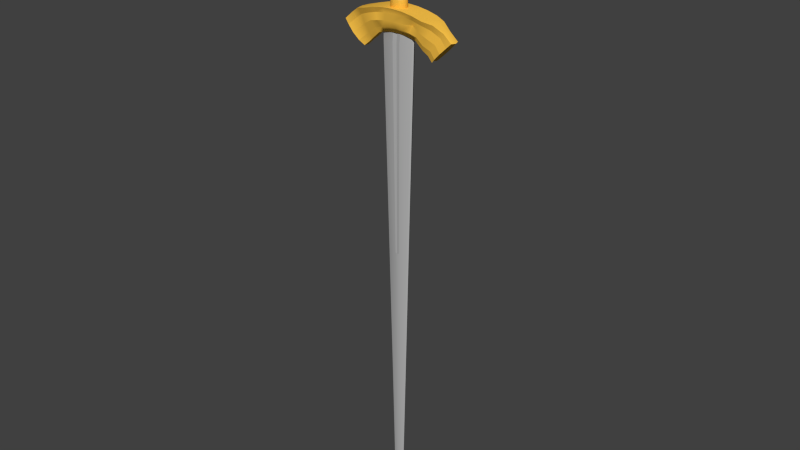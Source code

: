 # Source: Sword.blend  (saved by Blender 2.71.0; exported with 4.5.12 LTS)
import bpy
from mathutils import Matrix  # noqa: F401  (used for matrix-valued properties, if any)

bpy.ops.wm.read_factory_settings(use_empty=True)
scene = bpy.context.scene
scene.name = 'Scene'

# ---- collections
col_collection_1 = bpy.data.collections.new('Collection 1'); scene.collection.children.link(col_collection_1)

# ---- materials (node trees are filled in below, after node groups)
mat_sword_metal = bpy.data.materials.new('sword_metal')
mat_sword_metal.alpha_threshold = 0.0
mat_sword_metal.use_transparent_shadow = False
mat_sword_metal.diffuse_color = (0.4575, 0.4575, 0.4575, 1.0)
mat_sword_metal.roughness = 0.5
mat_sword_metal.specular_intensity = 1.0
mat_sword_metal.line_color = (0.0, 0.0, 0.0, 1.0)
mat_sword_handle = bpy.data.materials.new('sword_handle')
mat_sword_handle.alpha_threshold = 0.0
mat_sword_handle.use_transparent_shadow = False
mat_sword_handle.roughness = 0.5
mat_sword_handle.specular_intensity = 0.0
mat_sword_handle.line_color = (0.0, 0.0, 0.0, 1.0)
mat_sword_hilt = bpy.data.materials.new('sword_hilt')
mat_sword_hilt.alpha_threshold = 0.0
mat_sword_hilt.use_transparent_shadow = False
mat_sword_hilt.diffuse_color = (1.0, 0.5669, 0.06902, 1.0)
mat_sword_hilt.roughness = 0.5
mat_sword_hilt.specular_intensity = 1.0
mat_sword_hilt.line_color = (0.0, 0.0, 0.0, 1.0)

# ---- material node trees

# ---- world
world_world = bpy.data.worlds.new('World'); scene.world = world_world
world_world.color = (0.05088, 0.05088, 0.05088)
world_world.use_sun_shadow = False
world_world.sun_shadow_jitter_overblur = 0.0
world_world.cycles.sampling_method = 'MANUAL'
world_world.cycles.sample_map_resolution = 256

# ---- meshes
me_cube_001 = bpy.data.meshes.new('Cube.001')
me_cube_001.from_pydata([(-1.0, -1.0, -1.0), (-1.0, 0.6939, -0.6943), (1.0, 0.6939, -0.6943), (1.0, -1.0, -1.0), (-1.0, -0.6939, 0.6943), (-1.0, 0.8511, 0.8126), (1.0, 0.8511, 0.8126), (1.0, -0.6939, 0.6943), (-1.0, -1.507, -1.507), (-1.0, 0.1872, -1.201), (1.0, 0.1872, -1.201), (1.0, -1.507, -1.507), (-1.0, -1.201, 0.1878), (1.0, -1.201, 0.1878), (0.0, 0.9802, 0.938), (0.0, 0.805, -0.7412), (0.0, -0.7414, 0.8062), (0.0, 0.2404, -1.306), (0.0, -1.306, 0.2417), (0.0, -1.647, -1.646)], [], [(4, 5, 1, 0), (14, 6, 2, 15), (6, 7, 3, 2), (2, 3, 11, 10), (16, 4, 12, 18), (16, 14, 5, 4), (18, 12, 8, 19), (19, 17, 10, 11), (3, 7, 13, 11), (15, 2, 10, 17), (0, 1, 9, 8), (4, 0, 8, 12), (5, 14, 15, 1), (7, 16, 18, 13), (7, 6, 14, 16), (13, 18, 19, 11), (8, 9, 17, 19), (1, 15, 17, 9)])
me_cube_001.polygons.foreach_set('use_smooth', [True] * 18)
me_cube_001.materials.append(mat_sword_metal)
me_cube_001.use_remesh_preserve_volume = False
me_cube_001.use_remesh_preserve_attributes = False
me_cube_001.use_mirror_vertex_groups = False
me_cube_001.update()
me_cylinder = bpy.data.meshes.new('Cylinder')
me_cylinder.from_pydata([(-4.503e-09, 0.6703, -3.247), (-4.913e-10, 0.5412, 0.948), (0.1164, 0.6601, -3.247), (0.09398, 0.533, 0.948), (0.2293, 0.6299, -3.247), (0.1851, 0.5086, 0.948), (0.3352, 0.5805, -3.247), (0.2706, 0.4687, 0.948), (0.4309, 0.5135, -3.247), (0.3479, 0.4146, 0.948), (0.4773, 0.4309, -3.247), (0.4146, 0.3479, 0.948), (0.5393, 0.3352, -3.247), (0.4687, 0.2706, 0.948), (0.585, 0.2293, -3.247), (0.5086, 0.1851, 0.948), (0.5468, 0.1164, -3.247), (0.533, 0.09398, 0.948), (0.5562, 1.49e-08, -3.247), (0.5412, -1.39e-08, 0.948), (0.5468, -0.1164, -3.247), (0.533, -0.09398, 0.948), (0.585, -0.2293, -3.247), (0.5086, -0.1851, 0.948), (0.5393, -0.3352, -3.247), (0.4687, -0.2706, 0.948), (0.5135, -0.4309, -3.247), (0.4146, -0.3479, 0.948), (0.4309, -0.5135, -3.247), (0.3479, -0.4146, 0.948), (0.3352, -0.5805, -3.247), (0.2706, -0.4687, 0.948), (0.2293, -0.6299, -3.247), (0.1851, -0.5086, 0.948), (0.1164, -0.6601, -3.247), (0.09398, -0.533, 0.948), (2.565e-07, -0.6703, -3.247), (2.103e-07, -0.5412, 0.948), (-0.1164, -0.6601, -3.247), (-0.09398, -0.533, 0.948), (-0.2293, -0.6299, -3.247), (-0.1851, -0.5086, 0.948), (-0.3352, -0.5805, -3.247), (-0.2706, -0.4687, 0.948), (-0.4309, -0.5135, -3.247), (-0.3479, -0.4146, 0.948), (-0.5135, -0.4309, -3.247), (-0.4146, -0.3479, 0.948), (-0.5341, -0.3352, -3.247), (-0.4687, -0.2706, 0.948), (-0.5583, -0.2293, -3.247), (-0.5086, -0.1851, 0.948), (-0.5862, -0.1164, -3.247), (-0.533, -0.09398, 0.948), (-0.5956, -3.483e-07, -3.247), (-0.5412, -3.064e-07, 0.948), (-0.6077, 0.1164, -3.247), (-0.533, 0.09398, 0.948), (-0.5798, 0.2293, -3.247), (-0.5086, 0.1851, 0.948), (-0.5341, 0.3352, -3.247), (-0.4687, 0.2706, 0.948), (-0.5135, 0.4309, -3.247), (-0.4146, 0.3479, 0.948), (-0.4309, 0.5135, -3.247), (-0.3479, 0.4146, 0.948), (-0.3352, 0.5805, -3.247), (-0.2706, 0.4687, 0.948), (-0.2293, 0.6299, -3.247), (-0.1851, 0.5086, 0.948), (-0.1164, 0.6601, -3.247), (-0.09398, 0.533, 0.948), (1.484e-09, 0.4678, 0.948), (0.08123, 0.4607, 0.948), (0.16, 0.4396, 0.948), (0.2339, 0.4051, 0.948), (0.3007, 0.3583, 0.948), (0.3583, 0.3007, 0.948), (0.4051, 0.2339, 0.948), (0.4396, 0.16, 0.948), (0.4607, 0.08123, 0.948), (0.4678, -3.02e-08, 0.948), (0.4607, -0.08123, 0.948), (0.4396, -0.16, 0.948), (0.4051, -0.2339, 0.948), (0.3583, -0.3007, 0.948), (0.3007, -0.3583, 0.948), (0.2339, -0.4051, 0.948), (0.16, -0.4396, 0.948), (0.08123, -0.4607, 0.948), (1.836e-07, -0.4678, 0.948), (-0.08123, -0.4607, 0.948), (-0.16, -0.4396, 0.948), (-0.2339, -0.4051, 0.948), (-0.3007, -0.3583, 0.948), (-0.3583, -0.3007, 0.948), (-0.4051, -0.2339, 0.948), (-0.4396, -0.16, 0.948), (-0.4607, -0.08123, 0.948), (-0.4678, -2.83e-07, 0.948), (-0.4607, 0.08123, 0.948), (-0.4396, 0.16, 0.948), (-0.4051, 0.2339, 0.948), (-0.3583, 0.3007, 0.948), (-0.3007, 0.3583, 0.948), (-0.2339, 0.4051, 0.948), (-0.16, 0.4396, 0.948), (-0.08123, 0.4607, 0.948), (-2.86e-09, 0.3191, 3.509), (0.05541, 0.3142, 3.509), (0.1091, 0.2999, 3.509), (0.1595, 0.2763, 3.509), (0.2051, 0.2444, 3.509), (0.2444, 0.2051, 3.509), (0.2763, 0.1595, 3.509), (0.2999, 0.1091, 3.509), (0.3142, 0.05541, 3.509), (0.3191, -5.65e-08, 3.509), (0.3142, -0.05541, 3.509), (0.2999, -0.1091, 3.509), (0.2763, -0.1595, 3.509), (0.2444, -0.2051, 3.509), (0.2051, -0.2444, 3.509), (0.1595, -0.2763, 3.509), (0.1091, -0.2999, 3.509), (0.05541, -0.3142, 3.509), (1.214e-07, -0.3191, 3.509), (-0.05541, -0.3142, 3.509), (-0.1091, -0.2999, 3.509), (-0.1595, -0.2763, 3.509), (-0.2051, -0.2444, 3.509), (-0.2444, -0.2051, 3.509), (-0.2763, -0.1595, 3.509), (-0.2999, -0.1091, 3.509), (-0.3142, -0.05541, 3.509), (-0.3191, -2.289e-07, 3.509), (-0.3142, 0.05541, 3.509), (-0.2999, 0.1091, 3.509), (-0.2763, 0.1595, 3.509), (-0.2444, 0.2051, 3.509), (-0.2051, 0.2444, 3.509), (-0.1595, 0.2763, 3.509), (-0.1091, 0.2999, 3.509), (-0.05541, 0.3142, 3.509), (5.257e-07, 0.1274, 3.791), (0.02213, 0.1255, 3.791), (0.04358, 0.1197, 3.791), (0.06371, 0.1104, 3.791), (0.08191, 0.09761, 3.791), (0.09761, 0.08191, 3.791), (0.1104, 0.06371, 3.791), (0.1197, 0.04358, 3.791), (0.1255, 0.02213, 3.791), (0.1274, -1.026e-07, 3.791), (0.1255, -0.02213, 3.791), (0.1197, -0.04358, 3.791), (0.1104, -0.06371, 3.791), (0.09761, -0.08191, 3.791), (0.08191, -0.09761, 3.791), (0.06371, -0.1104, 3.791), (0.04358, -0.1197, 3.791), (0.02213, -0.1255, 3.791), (5.754e-07, -0.1274, 3.791), (-0.02213, -0.1255, 3.791), (-0.04358, -0.1197, 3.791), (-0.06371, -0.1104, 3.791), (-0.08191, -0.09761, 3.791), (-0.09761, -0.08191, 3.791), (-0.1104, -0.06371, 3.791), (-0.1197, -0.04358, 3.791), (-0.1255, -0.02213, 3.791), (-0.1274, -1.715e-07, 3.791), (-0.1255, 0.02213, 3.791), (-0.1197, 0.04358, 3.791), (-0.1104, 0.06371, 3.791), (-0.09761, 0.08191, 3.791), (-0.08191, 0.09761, 3.791), (-0.06371, 0.1104, 3.791), (-0.04358, 0.1197, 3.791), (-0.02213, 0.1255, 3.791), (-3.04e-09, 0.6232, -1.717), (0.1082, 0.6137, -1.717), (0.2131, 0.5856, -1.717), (0.3116, 0.5397, -1.717), (0.4006, 0.4774, -1.717), (0.4544, 0.4006, -1.717), (0.5135, 0.3116, -1.717), (0.5571, 0.2131, -1.717), (0.5417, 0.1082, -1.717), (0.5507, 4.395e-09, -1.717), (0.5417, -0.1082, -1.717), (0.5571, -0.2131, -1.717), (0.5135, -0.3116, -1.717), (0.4774, -0.4006, -1.717), (0.4006, -0.4774, -1.717), (0.3116, -0.5397, -1.717), (0.2131, -0.5856, -1.717), (0.1082, -0.6137, -1.717), (2.396e-07, -0.6232, -1.717), (-0.1082, -0.6137, -1.717), (-0.2131, -0.5856, -1.717), (-0.3116, -0.5397, -1.717), (-0.4006, -0.4774, -1.717), (-0.4774, -0.4006, -1.717), (-0.5103, -0.3116, -1.717), (-0.5401, -0.2131, -1.717), (-0.5668, -0.1082, -1.717), (-0.5758, -3.33e-07, -1.717), (-0.5805, 0.1082, -1.717), (-0.5538, 0.2131, -1.717), (-0.5103, 0.3116, -1.717), (-0.4774, 0.4006, -1.717), (-0.4006, 0.4774, -1.717), (-0.3116, 0.5397, -1.717), (-0.2131, 0.5856, -1.717), (-0.1082, 0.6137, -1.717), (0.1755, -0.304, 2.959), (0.2256, -0.2689, 2.959), (-0.2256, 0.2689, 2.959), (-0.2689, 0.2256, 2.959), (0.2689, 0.2256, 2.959), (0.2256, 0.2689, 2.959), (-0.2256, -0.2689, 2.959), (-0.1755, -0.304, 2.959), (-0.3299, 0.1201, 2.959), (-0.3457, 0.06096, 2.959), (0.304, -0.1755, 2.959), (0.3299, -0.1201, 2.959), (-1.927e-09, 0.351, 2.959), (-0.06096, 0.3457, 2.959), (0.1201, 0.3299, 2.959), (0.06096, 0.3457, 2.959), (-0.06096, -0.3457, 2.959), (1.348e-07, -0.351, 2.959), (0.351, -5.085e-08, 2.959), (0.3457, 0.06096, 2.959), (-0.3457, -0.06096, 2.959), (-0.3299, -0.1201, 2.959), (0.1201, -0.3299, 2.959), (-0.1755, 0.304, 2.959), (0.304, 0.1755, 2.959), (-0.2689, -0.2256, 2.959), (0.2689, -0.2256, 2.959), (-0.304, 0.1755, 2.959), (0.1755, 0.304, 2.959), (-0.1201, -0.3299, 2.959), (-0.351, -2.406e-07, 2.959), (0.3457, -0.06096, 2.959), (0.06096, -0.3457, 2.959), (-0.1201, 0.3299, 2.959), (0.3299, 0.1201, 2.959), (-0.304, -0.1755, 2.959), (-4.913e-10, 0.5412, 0.948), (0.09398, 0.533, 0.948), (0.1851, 0.5086, 0.948), (0.2706, 0.4687, 0.948), (0.3479, 0.4146, 0.948), (0.4146, 0.3479, 0.948), (0.4687, 0.2706, 0.948), (0.5086, 0.1851, 0.948), (0.533, 0.09398, 0.948), (0.5412, -1.39e-08, 0.948), (0.533, -0.09398, 0.948), (0.5086, -0.1851, 0.948), (0.4687, -0.2706, 0.948), (0.4146, -0.3479, 0.948), (0.3479, -0.4146, 0.948), (0.2706, -0.4687, 0.948), (0.1851, -0.5086, 0.948), (0.09398, -0.533, 0.948), (2.103e-07, -0.5412, 0.948), (-0.09398, -0.533, 0.948), (-0.1851, -0.5086, 0.948), (-0.2706, -0.4687, 0.948), (-0.3479, -0.4146, 0.948), (-0.4146, -0.3479, 0.948), (-0.4687, -0.2706, 0.948), (-0.5086, -0.1851, 0.948), (-0.533, -0.09398, 0.948), (-0.5412, -3.064e-07, 0.948), (-0.533, 0.09398, 0.948), (-0.5086, 0.1851, 0.948), (-0.4687, 0.2706, 0.948), (-0.4146, 0.3479, 0.948), (-0.3479, 0.4146, 0.948), (-0.2706, 0.4687, 0.948), (-0.1851, 0.5086, 0.948), (-0.09398, 0.533, 0.948), (1.484e-09, 0.4678, 0.948), (0.08123, 0.4607, 0.948), (0.16, 0.4396, 0.948), (0.2339, 0.4051, 0.948), (0.3007, 0.3583, 0.948), (0.3583, 0.3007, 0.948), (0.4051, 0.2339, 0.948), (0.4396, 0.16, 0.948), (0.4607, 0.08123, 0.948), (0.4678, -3.02e-08, 0.948), (0.4607, -0.08123, 0.948), (0.4396, -0.16, 0.948), (0.4051, -0.2339, 0.948), (0.3583, -0.3007, 0.948), (0.3007, -0.3583, 0.948), (0.2339, -0.4051, 0.948), (0.16, -0.4396, 0.948), (0.08123, -0.4607, 0.948), (1.836e-07, -0.4678, 0.948), (-0.08123, -0.4607, 0.948), (-0.16, -0.4396, 0.948), (-0.2339, -0.4051, 0.948), (-0.3007, -0.3583, 0.948), (-0.3583, -0.3007, 0.948), (-0.4051, -0.2339, 0.948), (-0.4396, -0.16, 0.948), (-0.4607, -0.08123, 0.948), (-0.4678, -2.83e-07, 0.948), (-0.4607, 0.08123, 0.948), (-0.4396, 0.16, 0.948), (-0.4051, 0.2339, 0.948), (-0.3583, 0.3007, 0.948), (-0.3007, 0.3583, 0.948), (-0.2339, 0.4051, 0.948), (-0.16, 0.4396, 0.948), (-0.08123, 0.4607, 0.948), (-3.04e-09, 0.6232, -1.717), (0.1082, 0.6137, -1.717), (0.2131, 0.5856, -1.717), (0.3116, 0.5397, -1.717), (0.4006, 0.4774, -1.717), (0.4544, 0.4006, -1.717), (0.5135, 0.3116, -1.717), (0.5571, 0.2131, -1.717), (0.5417, 0.1082, -1.717), (0.5507, 4.395e-09, -1.717), (0.5417, -0.1082, -1.717), (0.5571, -0.2131, -1.717), (0.5135, -0.3116, -1.717), (0.4774, -0.4006, -1.717), (0.4006, -0.4774, -1.717), (0.3116, -0.5397, -1.717), (0.2131, -0.5856, -1.717), (0.1082, -0.6137, -1.717), (2.396e-07, -0.6232, -1.717), (-0.1082, -0.6137, -1.717), (-0.2131, -0.5856, -1.717), (-0.3116, -0.5397, -1.717), (-0.4006, -0.4774, -1.717), (-0.4774, -0.4006, -1.717), (-0.5103, -0.3116, -1.717), (-0.5401, -0.2131, -1.717), (-0.5668, -0.1082, -1.717), (-0.5758, -3.33e-07, -1.717), (-0.5805, 0.1082, -1.717), (-0.5538, 0.2131, -1.717), (-0.5103, 0.3116, -1.717), (-0.4774, 0.4006, -1.717), (-0.4006, 0.4774, -1.717), (-0.3116, 0.5397, -1.717), (-0.2131, 0.5856, -1.717), (-0.1082, 0.6137, -1.717), (0.1755, -0.304, 2.959), (0.2256, -0.2689, 2.959), (-0.2256, 0.2689, 2.959), (-0.2689, 0.2256, 2.959), (0.2689, 0.2256, 2.959), (0.2256, 0.2689, 2.959), (-0.2256, -0.2689, 2.959), (-0.1755, -0.304, 2.959), (-0.3299, 0.1201, 2.959), (-0.3457, 0.06096, 2.959), (0.304, -0.1755, 2.959), (0.3299, -0.1201, 2.959), (-1.927e-09, 0.351, 2.959), (-0.06096, 0.3457, 2.959), (0.1201, 0.3299, 2.959), (0.06096, 0.3457, 2.959), (-0.06096, -0.3457, 2.959), (1.348e-07, -0.351, 2.959), (0.351, -5.085e-08, 2.959), (0.3457, 0.06096, 2.959), (-0.3457, -0.06096, 2.959), (-0.3299, -0.1201, 2.959), (0.1201, -0.3299, 2.959), (-0.1755, 0.304, 2.959), (0.304, 0.1755, 2.959), (-0.2689, -0.2256, 2.959), (0.2689, -0.2256, 2.959), (-0.304, 0.1755, 2.959), (0.1755, 0.304, 2.959), (-0.1201, -0.3299, 2.959), (-0.351, -2.406e-07, 2.959), (0.3457, -0.06096, 2.959), (0.06096, -0.3457, 2.959), (-0.1201, 0.3299, 2.959), (0.3299, 0.1201, 2.959), (-0.304, -0.1755, 2.959)], [(253, 252), (324, 252), (254, 253), (252, 287), (289, 253), (252, 288), (360, 303), (362, 320), (364, 293), (366, 310), (368, 317), (370, 300), (372, 288), (374, 290), (376, 307), (378, 297), (380, 314), (382, 304), (383, 321), (384, 294), (385, 311), (386, 301), (387, 318), (388, 291), (389, 308), (390, 315), (391, 298), (392, 305), (393, 322), (394, 295), (395, 312), (325, 253), (326, 254), (327, 255), (328, 256), (329, 257), (330, 258), (331, 259), (332, 260), (333, 261), (334, 262), (335, 263), (336, 264), (337, 265), (338, 266), (339, 267), (340, 268), (341, 269), (342, 270), (343, 271), (344, 272), (345, 273), (346, 274), (347, 275), (348, 276), (349, 277), (350, 278), (351, 279), (352, 280), (353, 281), (354, 282), (355, 283), (356, 284), (357, 285), (358, 286), (359, 287), (361, 302), (363, 319), (365, 292), (367, 309), (369, 316), (371, 299), (373, 323), (375, 289), (377, 306), (379, 296), (381, 313)], [(180, 1, 3, 181), (181, 3, 5, 182), (182, 5, 7, 183), (183, 7, 9, 184), (184, 9, 11, 185), (185, 11, 13, 186), (186, 13, 15, 187), (187, 15, 17, 188), (188, 17, 19, 189), (189, 19, 21, 190), (190, 21, 23, 191), (191, 23, 25, 192), (192, 25, 27, 193), (193, 27, 29, 194), (194, 29, 31, 195), (195, 31, 33, 196), (196, 33, 35, 197), (197, 35, 37, 198), (198, 37, 39, 199), (199, 39, 41, 200), (200, 41, 43, 201), (201, 43, 45, 202), (202, 45, 47, 203), (203, 47, 49, 204), (204, 49, 51, 205), (205, 51, 53, 206), (206, 53, 55, 207), (207, 55, 57, 208), (208, 57, 59, 209), (209, 59, 61, 210), (210, 61, 63, 211), (211, 63, 65, 212), (212, 65, 67, 213), (213, 67, 69, 214), (49, 47, 95, 96), (215, 71, 1, 180), (214, 69, 71, 215), (0, 2, 4, 6, 8, 10, 12, 14, 16, 18, 20, 22, 24, 26, 28, 30, 32, 34, 36, 38, 40, 42, 44, 46, 48, 50, 52, 54, 56, 58, 60, 62, 64, 66, 68, 70), (216, 217, 122, 123), (15, 13, 78, 79), (31, 29, 86, 87), (65, 63, 103, 104), (47, 45, 94, 95), (13, 11, 77, 78), (63, 61, 102, 103), (29, 27, 85, 86), (45, 43, 93, 94), (11, 9, 76, 77), (61, 59, 101, 102), (27, 25, 84, 85), (9, 7, 75, 76), (43, 41, 92, 93), (25, 23, 83, 84), (3, 1, 72, 73), (59, 57, 100, 101), (41, 39, 91, 92), (7, 5, 74, 75), (57, 55, 99, 100), (23, 21, 82, 83), (1, 71, 107, 72), (39, 37, 90, 91), (5, 3, 73, 74), (55, 53, 98, 99), (21, 19, 81, 82), (71, 69, 106, 107), (37, 35, 89, 90), (53, 51, 97, 98), (19, 17, 80, 81), (69, 67, 105, 106), (35, 33, 88, 89), (51, 49, 96, 97), (17, 15, 79, 80), (67, 65, 104, 105), (33, 31, 87, 88), (119, 118, 154, 155), (218, 219, 139, 140), (220, 221, 112, 113), (222, 223, 129, 130), (224, 225, 136, 137), (226, 227, 119, 120), (228, 229, 143, 108), (230, 231, 109, 110), (232, 233, 126, 127), (234, 235, 116, 117), (236, 237, 133, 134), (238, 216, 123, 124), (239, 218, 140, 141), (240, 220, 113, 114), (241, 222, 130, 131), (242, 226, 120, 121), (243, 224, 137, 138), (244, 230, 110, 111), (245, 232, 127, 128), (246, 236, 134, 135), (247, 234, 117, 118), (248, 238, 124, 125), (249, 239, 141, 142), (250, 240, 114, 115), (251, 241, 131, 132), (217, 242, 121, 122), (219, 243, 138, 139), (221, 244, 111, 112), (223, 245, 128, 129), (227, 247, 118, 119), (225, 246, 135, 136), (229, 249, 142, 143), (233, 248, 125, 126), (231, 228, 108, 109), (237, 251, 132, 133), (235, 250, 115, 116), (145, 144, 179, 178, 177, 176, 175, 174, 173, 172, 171, 170, 169, 168, 167, 166, 165, 164, 163, 162, 161, 160, 159, 158, 157, 156, 155, 154, 153, 152, 151, 150, 149, 148, 147, 146), (136, 135, 171, 172), (143, 142, 178, 179), (109, 108, 144, 145), (126, 125, 161, 162), (116, 115, 151, 152), (133, 132, 168, 169), (140, 139, 175, 176), (123, 122, 158, 159), (113, 112, 148, 149), (130, 129, 165, 166), (120, 119, 155, 156), (137, 136, 172, 173), (108, 143, 179, 144), (127, 126, 162, 163), (110, 109, 145, 146), (117, 116, 152, 153), (134, 133, 169, 170), (124, 123, 159, 160), (141, 140, 176, 177), (131, 130, 166, 167), (114, 113, 149, 150), (138, 137, 173, 174), (121, 120, 156, 157), (111, 110, 146, 147), (128, 127, 163, 164), (118, 117, 153, 154), (135, 134, 170, 171), (142, 141, 177, 178), (125, 124, 160, 161), (115, 114, 150, 151), (132, 131, 167, 168), (122, 121, 157, 158), (139, 138, 174, 175), (129, 128, 164, 165), (112, 111, 147, 148), (0, 180, 181, 2), (2, 181, 182, 4), (4, 182, 183, 6), (6, 183, 184, 8), (8, 184, 185, 10), (10, 185, 186, 12), (12, 186, 187, 14), (14, 187, 188, 16), (16, 188, 189, 18), (18, 189, 190, 20), (20, 190, 191, 22), (22, 191, 192, 24), (24, 192, 193, 26), (26, 193, 194, 28), (28, 194, 195, 30), (30, 195, 196, 32), (32, 196, 197, 34), (34, 197, 198, 36), (36, 198, 199, 38), (38, 199, 200, 40), (40, 200, 201, 42), (42, 201, 202, 44), (44, 202, 203, 46), (46, 203, 204, 48), (48, 204, 205, 50), (50, 205, 206, 52), (52, 206, 207, 54), (54, 207, 208, 56), (56, 208, 209, 58), (58, 209, 210, 60), (60, 210, 211, 62), (62, 211, 212, 64), (64, 212, 213, 66), (66, 213, 214, 68), (70, 215, 180, 0), (68, 214, 215, 70), (87, 86, 217, 216), (104, 103, 219, 218), (77, 76, 221, 220), (94, 93, 223, 222), (101, 100, 225, 224), (84, 83, 227, 226), (72, 107, 229, 228), (74, 73, 231, 230), (91, 90, 233, 232), (81, 80, 235, 234), (98, 97, 237, 236), (88, 87, 216, 238), (105, 104, 218, 239), (78, 77, 220, 240), (95, 94, 222, 241), (85, 84, 226, 242), (102, 101, 224, 243), (75, 74, 230, 244), (92, 91, 232, 245), (99, 98, 236, 246), (82, 81, 234, 247), (89, 88, 238, 248), (106, 105, 239, 249), (79, 78, 240, 250), (96, 95, 241, 251), (86, 85, 242, 217), (103, 102, 243, 219), (76, 75, 244, 221), (93, 92, 245, 223), (83, 82, 247, 227), (100, 99, 246, 225), (107, 106, 249, 229), (90, 89, 248, 233), (73, 72, 228, 231), (97, 96, 251, 237), (80, 79, 250, 235)])
me_cylinder.polygons.foreach_set('use_smooth', [True] * 218)
me_cylinder.polygons.foreach_set('material_index', [0, 0, 0, 0, 0, 0, 0, 0, 0, 0, 0, 0, 0, 0, 0, 0, 0, 0, 0, 0, 0, 0, 0, 0, 0, 0, 0, 0, 0, 0, 0, 0, 0, 0, 0, 0, 0, 0, 1, 0, 0, 0, 0, 0, 0, 0, 0, 0, 0, 0, 0, 0, 0, 0, 0, 0, 0, 0, 0, 0, 0, 0, 0, 0, 0, 0, 0, 0, 0, 0, 0, 0, 0, 0, 1, 1, 1, 1, 1, 1, 1, 1, 0, 1, 1, 1, 1, 1, 1, 1, 1, 1, 0, 1, 1, 0, 1, 1, 1, 1, 1, 1, 1, 1, 1, 1, 0, 1, 1, 1, 0, 1, 1, 1, 0, 1, 1, 1, 1, 1, 1, 1, 1, 1, 0, 1, 1, 1, 1, 1, 1, 1, 1, 1, 1, 0, 1, 1, 1, 0, 1, 1, 1, 1, 1, 1, 1, 1, 1, 1, 1, 1, 1, 1, 1, 1, 1, 1, 1, 1, 1, 1, 1, 1, 1, 1, 1, 1, 1, 1, 1, 1, 1, 1, 1, 1, 1, 1, 1, 1, 1, 1, 0, 0, 0, 0, 0, 0, 0, 0, 0, 0, 0, 0, 0, 0, 0, 0, 0, 0, 0, 0, 0, 0, 0, 0, 0, 0, 0, 0, 0, 0, 0, 0, 0, 0, 0, 0])
_uv = me_cylinder.uv_layers.new(name='UVMap')
_uv.uv.foreach_set('vector', [-1.572, -7.876, -1.531, 10.82, -1.451, 10.5, -1.863, -7.229, -1.863, -7.229, -1.451, 10.5, -1.39, 10.19, -2.1, -6.612, -2.1, -6.612, -1.39, 10.19, -1.347, 9.908, -2.287, -6.028, -2.287, -6.028, -1.347, 9.908, -1.319, 9.648, -2.427, -5.476, -2.427, -5.476, -1.319, 9.648, -1.305, 9.408, -2.441, -4.961, -2.441, -4.961, -1.305, 9.408, -1.303, 9.189, -2.491, -4.478, -2.491, -4.478, -1.303, 9.189, -1.312, 8.994, -2.51, -4.033, -2.51, -4.033, -1.312, 8.994, -1.332, 8.821, -2.488, -3.624, -2.488, -3.624, -1.332, 8.821, -1.357, 8.69, -2.449, -3.258, -2.449, -3.258, -1.357, 8.69, -1.373, 8.639, -2.383, -2.932, -2.383, -2.932, -1.373, 8.639, -1.405, 8.435, -2.282, -2.653, -2.282, -2.653, -1.405, 8.435, -1.43, 8.344, -2.168, -2.411, -2.168, -2.411, -1.43, 8.344, -1.457, 8.276, -1.992, -2.217, -1.992, -2.217, -1.457, 8.276, -1.488, 8.224, -1.853, -2.059, -1.853, -2.059, -1.488, 8.224, -1.52, 8.188, -1.703, -1.945, -1.703, -1.945, -1.52, 8.188, -1.555, 8.169, -1.547, -1.874, -1.547, -1.874, -1.555, 8.169, -1.591, 8.167, -1.385, -1.846, -1.385, -1.846, -1.591, 8.167, -1.627, 8.179, -1.223, -1.863, -1.223, -1.863, -1.627, 8.179, -1.664, 8.208, -1.063, -1.923, -1.063, -1.923, -1.664, 8.208, -1.7, 8.253, -0.9077, -2.028, -0.9077, -2.028, -1.7, 8.253, -1.735, 8.314, -0.7611, -2.176, -0.7611, -2.176, -1.735, 8.314, -1.769, 8.392, -0.6261, -2.368, -0.6261, -2.368, -1.769, 8.392, -1.8, 8.487, -0.5061, -2.603, -0.5061, -2.603, -1.8, 8.487, -1.829, 8.598, -0.3446, -2.869, -0.3446, -2.869, -1.829, 8.598, -1.854, 8.727, -0.2369, -3.181, -0.2369, -3.181, -1.854, 8.727, -1.875, 8.875, -0.1769, -3.541, -0.1769, -3.541, -1.875, 8.875, -1.891, 9.043, -0.1459, -3.944, -0.1459, -3.944, -1.891, 9.043, -1.901, 9.23, -0.1459, -4.389, -0.1459, -4.389, -1.901, 9.23, -1.903, 9.44, -0.1804, -4.873, -0.1804, -4.873, -1.903, 9.44, -1.895, 9.672, -0.2497, -5.396, -0.2497, -5.396, -1.895, 9.672, -1.875, 9.927, -0.282, -5.953, -0.282, -5.953, -1.875, 9.927, -1.84, 10.2, -0.4396, -6.552, -0.4396, -6.552, -1.84, 10.2, -1.789, 10.5, -0.6465, -7.185, -0.6465, -7.185, -1.789, 10.5, -1.72, 10.83, -0.9065, -7.852, 0.04521, 0.2879, 0.08894, 0.2122, 0.1447, 0.2512, 0.1069, 0.3167, -1.223, -8.551, -1.632, 11.17, -1.531, 10.82, -1.572, -7.876, -0.9065, -7.852, -1.72, 10.83, -1.632, 11.17, -1.223, -8.551, 0.0, 0.0, 0.0, 0.0, 0.0, 0.0, 0.0, 0.0, 0.0, 0.0, 0.0, 0.0, 0.0, 0.0, 0.0, 0.0, 0.0, 0.0, 0.0, 0.0, 0.0, 0.0, 0.0, 0.0, 0.0, 0.0, 0.0, 0.0, 0.0, 0.0, 0.0, 0.0, 0.0, 0.0, 0.0, 0.0, 0.0, 0.0, 0.0, 0.0, 0.0, 0.0, 0.0, 0.0, 0.0, 0.0, 0.0, 0.0, 0.0, 0.0, 0.0, 0.0, 0.0, 0.0, 0.0, 0.0, 0.0, 0.0, 0.0, 0.0, 0.0, 0.0, 0.0, 0.0, 0.0, 0.0, 0.0, 0.0, 0.0, 0.0, 0.0, 0.0, 0.0, 0.0, 0.0, 0.0, 0.0, 0.0, 0.0, 0.0, 0.9847, 0.6299, 0.9548, 0.7121, 0.8931, 0.6833, 0.919, 0.6123, 0.7121, 0.04521, 0.7878, 0.08894, 0.7488, 0.1447, 0.6833, 0.1069, 0.2122, 0.9111, 0.1452, 0.8548, 0.1933, 0.8067, 0.2512, 0.8553, 0.08894, 0.2122, 0.1452, 0.1452, 0.1933, 0.1933, 0.1447, 0.2512, 0.9548, 0.7121, 0.9111, 0.7878, 0.8553, 0.7488, 0.8931, 0.6833, 0.1452, 0.8548, 0.08894, 0.7878, 0.1447, 0.7488, 0.1933, 0.8067, 0.7878, 0.08894, 0.8548, 0.1452, 0.8067, 0.1933, 0.7488, 0.1447, 0.1452, 0.1452, 0.2122, 0.08894, 0.2512, 0.1447, 0.1933, 0.1933, 0.9111, 0.7878, 0.8548, 0.8548, 0.8067, 0.8067, 0.8553, 0.7488, 0.08894, 0.7878, 0.04521, 0.7121, 0.1069, 0.6833, 0.1447, 0.7488, 0.8548, 0.1452, 0.9111, 0.2122, 0.8553, 0.2512, 0.8067, 0.1933, 0.8548, 0.8548, 0.7878, 0.9111, 0.7488, 0.8553, 0.8067, 0.8067, 0.2122, 0.08894, 0.2879, 0.0452, 0.3167, 0.1069, 0.2512, 0.1447, 0.9111, 0.2122, 0.9548, 0.2879, 0.8931, 0.3167, 0.8553, 0.2512, 0.6299, 0.9847, 0.5437, 0.9999, 0.5378, 0.9321, 0.6123, 0.919, 0.04521, 0.7121, 0.01529, 0.6299, 0.08103, 0.6123, 0.1069, 0.6833, 0.2879, 0.0452, 0.3701, 0.01529, 0.3877, 0.08103, 0.3167, 0.1069, 0.7878, 0.9111, 0.7121, 0.9548, 0.6833, 0.8931, 0.7488, 0.8553, 0.01529, 0.6299, 0.0001001, 0.5437, 0.06791, 0.5378, 0.08103, 0.6123, 0.9548, 0.2879, 0.9847, 0.3701, 0.919, 0.3877, 0.8931, 0.3167, 0.5437, 0.9999, 0.4563, 0.9999, 0.4622, 0.9321, 0.5378, 0.9321, 0.3701, 0.01529, 0.4563, 9.998e-05, 0.4622, 0.06791, 0.3877, 0.08103, 0.7121, 0.9548, 0.6299, 0.9847, 0.6123, 0.919, 0.6833, 0.8931, 0.0001001, 0.5437, 9.998e-05, 0.4563, 0.06791, 0.4622, 0.06791, 0.5378, 0.9847, 0.3701, 0.9999, 0.4563, 0.9321, 0.4622, 0.919, 0.3877, 0.4563, 0.9999, 0.3701, 0.9847, 0.3877, 0.919, 0.4622, 0.9321, 0.4563, 9.998e-05, 0.5437, 9.998e-05, 0.5378, 0.06791, 0.4622, 0.06791, 9.998e-05, 0.4563, 0.01529, 0.3701, 0.08103, 0.3877, 0.06791, 0.4622, 0.9999, 0.4563, 0.9999, 0.5437, 0.9321, 0.5378, 0.9321, 0.4622, 0.3701, 0.9847, 0.2879, 0.9548, 0.3167, 0.8931, 0.3877, 0.919, 0.5437, 9.998e-05, 0.6299, 0.01529, 0.6123, 0.08103, 0.5378, 0.06791, 0.01529, 0.3701, 0.04521, 0.2879, 0.1069, 0.3167, 0.08103, 0.3877, 0.9999, 0.5437, 0.9847, 0.6299, 0.919, 0.6123, 0.9321, 0.5378, 0.2879, 0.9548, 0.2122, 0.9111, 0.2512, 0.8553, 0.3167, 0.8931, 0.6299, 0.01529, 0.7121, 0.04521, 0.6833, 0.1069, 0.6123, 0.08103, 0.0, 0.0, 0.0, 0.0, 0.0, 0.0, 0.0, 0.0, 0.0, 0.0, 0.0, 0.0, 0.0, 0.0, 0.0, 0.0, 0.0, 0.0, 0.0, 0.0, 0.0, 0.0, 0.0, 0.0, 0.0, 0.0, 0.0, 0.0, 0.0, 0.0, 0.0, 0.0, 0.0, 0.0, 0.0, 0.0, 0.0, 0.0, 0.0, 0.0, 0.0, 0.0, 0.0, 0.0, 0.0, 0.0, 0.0, 0.0, 0.0, 0.0, 0.0, 0.0, 0.0, 0.0, 0.0, 0.0, 0.0, 0.0, 0.0, 0.0, 0.0, 0.0, 0.0, 0.0, 0.0, 0.0, 0.0, 0.0, 0.0, 0.0, 0.0, 0.0, 0.0, 0.0, 0.0, 0.0, 0.0, 0.0, 0.0, 0.0, 0.0, 0.0, 0.0, 0.0, 0.0, 0.0, 0.0, 0.0, 0.0, 0.0, 0.0, 0.0, 0.0, 0.0, 0.0, 0.0, 0.0, 0.0, 0.0, 0.0, 0.0, 0.0, 0.0, 0.0, 0.0, 0.0, 0.0, 0.0, 0.0, 0.0, 0.0, 0.0, 0.0, 0.0, 0.0, 0.0, 0.0, 0.0, 0.0, 0.0, 0.0, 0.0, 0.0, 0.0, 0.0, 0.0, 0.0, 0.0, 0.0, 0.0, 0.0, 0.0, 0.0, 0.0, 0.0, 0.0, 0.0, 0.0, 0.0, 0.0, 0.0, 0.0, 0.0, 0.0, 0.0, 0.0, 0.0, 0.0, 0.0, 0.0, 0.0, 0.0, 0.0, 0.0, 0.0, 0.0, 0.0, 0.0, 0.0, 0.0, 0.0, 0.0, 0.0, 0.0, 0.0, 0.0, 0.0, 0.0, 0.0, 0.0, 0.0, 0.0, 0.0, 0.0, 0.0, 0.0, 0.0, 0.0, 0.0, 0.0, 0.0, 0.0, 0.0, 0.0, 0.0, 0.0, 0.0, 0.0, 0.0, 0.0, 0.0, 0.0, 0.0, 0.0, 0.0, 0.0, 0.0, 0.0, 0.0, 0.0, 0.0, 0.0, 0.0, 0.0, 0.0, 0.0, 0.0, 0.0, 0.0, 0.0, 0.0, 0.0, 0.0, 0.0, 0.0, 0.0, 0.0, 0.0, 0.0, 0.0, 0.0, 0.0, 0.0, 0.0, 0.0, 0.0, 0.0, 0.0, 0.0, 0.0, 0.0, 0.0, 0.0, 0.0, 0.0, 0.0, 0.0, 0.0, 0.0, 0.0, 0.0, 0.0, 0.0, 0.0, 0.0, 0.0, 0.0, 0.0, 0.0, 0.0, 0.0, 0.0, 0.0, 0.0, 0.0, 0.0, 0.0, 0.0, 0.0, 0.0, 0.0, 0.0, 0.0, 0.0, 0.0, 0.0, 0.0, 0.0, 0.0, 0.0, 0.0, 0.0, 0.0, 0.0, 0.0, 0.0, 0.0, 0.0, 0.0, 0.0, 0.0, 0.0, 0.0, 0.0, 0.0, 0.0, 0.0, 0.0, 0.0, 0.0, 0.0, 0.0, 0.0, 0.0, 0.0, 0.0, 0.0, 0.0, 0.0, 0.0, 0.0, 0.0, 0.0, 0.0, 0.0, 0.0, 0.0, 0.0, 0.0, 0.0, 0.0, 0.0, 0.0, 0.0, 0.0, 0.0, 0.0, 0.0, 0.0, 0.0, 0.0, 0.0, 0.0, 0.0, 0.0, 0.0, 0.0, 0.0, 0.0, 0.0, 0.0, 0.0, 0.0, 0.0, 0.0, 0.0, 0.0, 0.0, 0.0, 0.0, 0.0, 0.0, 0.0, 0.0, 0.0, 0.0, 0.0, 0.0, 0.0, 0.0, 0.0, 0.0, 0.0, 0.0, 0.0, 0.0, 0.0, 0.0, 0.0, 0.0, 0.0, 0.0, 0.0, 0.0, 0.0, 0.0, 0.0, 0.0, 0.0, 0.0, 0.0, 0.0, 0.0, 0.0, 0.0, 0.0, 0.0, 0.0, 0.0, 0.0, 0.0, 0.0, 0.0, 0.0, 0.0, 0.0, 0.0, 0.0, 0.0, 0.0, 0.0, 0.0, 0.0, 0.0, 0.0, 0.0, 0.0, 0.0, 0.0, 0.0, 0.0, 0.0, 0.0, 0.0, 0.0, 0.0, 0.0, 0.0, 0.0, 0.0, 0.0, 0.0, 0.0, 0.0, 0.0, 0.0, 0.0, 0.0, 0.0, 0.0, 0.0, 0.0, 0.0, 0.0, 0.0, 0.0, 0.0, 0.0, 0.0, 0.0, 0.0, 0.0, 0.0, 0.0, 0.0, 0.0, 0.0, 0.0, 0.0, 0.0, 0.0, 0.0, 0.0, 0.0, 0.0, 0.0, 0.0, 0.0, 0.0, 0.0, 0.0, 0.0, 0.0, 0.0, 0.0, 0.0, 0.0, 0.0, 0.0, 0.0, 0.0, 0.0, 0.0, 0.0, 0.0, 0.0, 0.0, 0.0, 0.0, 0.0, 0.0, 0.0, 0.0, 0.0, 0.0, 0.0, 0.0, 0.0, 0.0, 0.0, 0.0, 0.0, 0.0, 0.0, 0.0, 0.0, 0.0, 0.0, 0.0, 0.0, 0.0, 0.0, 0.0, 0.0, 0.0, 0.0, 0.0, 0.0, 0.0, 0.0, 0.0, 0.0, 0.0, 0.0, 0.0, 0.0, 0.0, 0.0, 0.0, 0.0, 0.0, 0.0, 0.0, 0.0, 0.0, 0.0, 0.0, 0.0, 0.0, 0.0, 0.0, 0.0, 0.0, 0.0, 0.0, 0.0, 0.0, 0.0, 0.0, 0.0, 0.0, 0.0, 0.0, 0.0, 0.0, 0.0, 0.0, 0.0, 0.0, 0.0, 0.0, 0.0, 0.0, 0.0, 0.0, 0.0, 0.0, 0.0, 0.0, 0.0, 0.0, 0.0, 0.0, 0.0, 0.0, 0.0, 0.0, 0.0, 0.0, 0.0, 0.0, 0.0, 0.0, 0.0, 0.0, 0.0, 0.0, 0.0, 0.0, 0.0, 0.0, 0.0, 0.0, 0.0, 0.0, 0.0, 0.0, 0.0, 0.0, 0.0, 0.0, 0.0, 0.0, 0.0, 0.0, 0.0, 0.0, 0.0, 0.0, 0.0, 0.0, 0.0, 0.0, 0.0, 0.0, 0.0, 0.0, 0.0, 0.0, 0.0, 0.0, 0.0, 0.0, 0.0, 0.0, 0.0, 0.0, 0.0, 0.0, 0.0, 0.0, 0.0, 0.0, 0.0, 0.0, 0.0, 0.0, 0.0, 0.0, 0.0, 0.0, 0.0, 0.0, 0.0, 0.0, 0.0, 0.0, 0.0, 0.0, 0.0, 0.0, 0.0, 0.0, 0.0, 0.0, 0.0, 0.0, 0.0, 0.0, 0.0, 0.0, 0.0, 0.0, 0.0, 0.0, 0.0, 0.0, 0.0, 0.0, 0.0, 0.0, 0.0, 0.0, 0.0, 0.0, 0.0, 0.0, 0.0, 0.0, 0.0, 0.0, 0.0, 0.0, 0.0, 0.0, 0.0, 0.0, 0.0, 0.0, 0.0, 0.0, 0.0, 0.0, 0.0, 0.0, 0.0, 0.0, 0.0, 0.0, 0.0, 0.0, 0.0, 0.0, 0.0, 0.0, 0.0, 0.0, 0.0, 0.0, 0.0, 0.0, 0.0, 0.0, 0.0, 0.0, 0.0, 0.0, 0.0, 0.0, 0.0, 0.0, 0.0, 0.0, 0.0, 0.0, 0.0, 0.0, 0.0, 0.0, 0.0, 0.0, 0.0, 0.0, 0.0, 0.0, 0.0, 0.0, 0.0, 0.0, 0.0, 0.0, 0.0, 0.0, 0.0, 0.0, 0.0, 0.0, 0.0, 0.0, 0.0, 0.0, 0.0, 0.0, 0.0, 0.0, 0.0, 0.0, 0.0, 0.0, 0.0, 0.0, 0.0, 0.0, 0.0, 0.0, 0.0, 0.0, 0.0, 0.0, 0.0, 0.0, 0.0, 0.0, 0.0, 0.0, 0.0, 0.0, 0.0, 0.0, 0.0, 0.0, 0.0, 0.0, 0.0, 0.0, 0.0, 0.0, 0.0, 0.0, 0.0, 0.0, 0.0, 0.0, 0.0, 0.0, 0.0, 0.0, 0.0, 0.0, 0.0, 0.0, 0.0, 0.0, 0.0, 0.0, 0.0, 0.0, 0.0, 0.0, 0.0, 0.0, 0.0, 0.0, 0.0, 0.0, 0.0, 0.0, 0.0, 0.0, 0.0, 0.0, 0.0, 0.0, 0.0, 0.0, 0.0, 0.0, 0.0, 0.0, 0.0, 0.0, 0.0, 0.0, 0.0, 0.0, 0.0, 0.0, 0.0, 0.0, 0.0, 0.0, 0.0, 0.0, 0.0, 0.0, 0.0, 0.0, 0.0, 0.0, 0.0, 0.0, 0.0, 0.0, 0.0, 0.0, 0.0, 0.0, 0.0, 0.0, 0.0, 0.0, 0.0, 0.0, 0.0, 0.0, 0.0, 0.0, 0.0, 0.0, 0.0, 0.0, 0.0, 0.0, 0.0, 0.0, 0.0, 0.0, 0.0, 0.0, 0.0, 0.0, 0.0, 0.0, 0.0, 0.0, 0.0, 0.0, 0.0, 0.0, 0.0, 0.0, 0.0, 0.0, 0.0, 0.0, 0.0, 0.0, 0.0, 0.0, 0.0, 0.0, 0.0, 0.0, 0.0, 0.0, 0.0, 0.0, 0.0, 0.0, 0.0, 0.0, 0.0, 0.0, 0.0, 0.0, 0.0, 0.0, 0.0, 0.0, 0.0, 0.0, 0.0, 0.0, 0.0, 0.0, 0.0, 0.0, 0.0, 0.0, 0.0, 0.0, 0.0, 0.0, 0.0, 0.0, 0.0, 0.0, 0.0, 0.0, 0.0, 0.0, 0.0, 0.0, 0.0, 0.0, 0.0, 0.0, 0.0, -0.08621, -4.919, -0.1252, -5.175, 0.8377, 4.007, 0.8238, 3.935, 1.542, -5.126, 1.5, -4.872, 0.4194, 4.268, 0.3973, 4.38, 0.7357, -8.551, 0.9598, -8.084, 0.5333, 5.355, 0.5985, 5.561, 0.5755, -3.937, 0.4551, -3.987, 0.6774, 3.745, 0.6479, 3.751, 1.362, -4.451, 1.272, -4.286, 0.4764, 3.997, 0.4524, 4.074, -0.139, -5.765, -0.1092, -6.098, 0.8364, 4.412, 0.8491, 4.197, 1.488, -6.413, 1.54, -6.052, 0.3928, 4.64, 0.4033, 4.753, 1.293, -7.206, 1.406, -6.798, 0.4214, 4.88, 0.4482, 5.022, 0.2311, -4.179, 0.1321, -4.321, 0.7604, 3.791, 0.7342, 3.765, 0.03738, -6.834, 0.1579, -7.235, 0.7735, 4.914, 0.8057, 4.734, 1.06, -4.046, 0.943, -3.972, 0.5603, 3.83, 0.5331, 3.877, -0.02883, -4.691, -0.08621, -4.919, 0.8238, 3.935, 0.8059, 3.875, 1.565, -5.408, 1.542, -5.126, 0.3973, 4.38, 0.3905, 4.455, 0.5047, -8.095, 0.7357, -8.551, 0.5985, 5.561, 0.6715, 5.327, 0.6985, -3.918, 0.5755, -3.937, 0.6479, 3.751, 0.6182, 3.767, -0.1435, -5.457, -0.139, -5.765, 0.8491, 4.197, 0.8465, 4.094, 1.439, -4.647, 1.362, -4.451, 0.4524, 4.074, 0.4331, 4.164, 1.145, -7.635, 1.293, -7.206, 0.4482, 5.022, 0.4851, 5.18, 0.3396, -4.068, 0.2311, -4.179, 0.7342, 3.765, 0.7064, 3.75, 1.17, -4.15, 1.06, -4.046, 0.5331, 3.877, 0.5031, 3.931, -0.05091, -6.455, 0.03738, -6.834, 0.8057, 4.734, 0.8264, 4.566, 0.04469, -4.491, -0.02883, -4.691, 0.8059, 3.875, 0.7845, 3.827, 1.565, -5.717, 1.565, -5.408, 0.3905, 4.455, 0.3888, 4.541, 0.3129, -7.656, 0.5047, -8.095, 0.6715, 5.327, 0.7293, 5.111, 0.8217, -3.93, 0.6985, -3.918, 0.6182, 3.767, 0.5889, 3.794, -0.1252, -5.175, -0.1435, -5.457, 0.8465, 4.094, 0.8377, 4.007, 1.5, -4.872, 1.439, -4.647, 0.4331, 4.164, 0.4194, 4.268, 0.9598, -8.084, 1.145, -7.635, 0.4851, 5.18, 0.5333, 5.355, 0.4551, -3.987, 0.3396, -4.068, 0.7064, 3.75, 0.6774, 3.745, -0.1092, -6.098, -0.05091, -6.455, 0.8264, 4.566, 0.8364, 4.412, 1.272, -4.286, 1.17, -4.15, 0.5031, 3.931, 0.4764, 3.997, 1.54, -6.052, 1.565, -5.717, 0.3888, 4.541, 0.3928, 4.64, 0.1321, -4.321, 0.04469, -4.491, 0.7845, 3.827, 0.7604, 3.791, 1.406, -6.798, 1.488, -6.413, 0.4033, 4.753, 0.4214, 4.88, 0.943, -3.972, 0.8217, -3.93, 0.5889, 3.794, 0.5603, 3.83, 0.1579, -7.235, 0.3129, -7.656, 0.7293, 5.111, 0.7735, 4.914])
me_cylinder.materials.append(mat_sword_handle)
me_cylinder.materials.append(mat_sword_hilt)
me_cylinder.use_remesh_preserve_volume = False
me_cylinder.use_remesh_preserve_attributes = False
me_cylinder.use_mirror_vertex_groups = False
me_cylinder.update()
me_torus = bpy.data.meshes.new('Torus')
me_torus.from_pydata([(0.4548, 1.009, -1.223e-06), (0.4524, 0.9927, 0.01955), (0.4972, 0.9479, 0.02456), (0.5585, 0.8867, 0.02836), (0.6197, 0.8254, 0.02456), (0.6646, 0.7806, 0.01418), (0.6611, 0.7642, -1.342e-06), (0.6646, 0.7806, -0.01418), (0.6197, 0.8254, -0.02456), (0.5585, 0.8867, -0.02836), (0.4972, 0.9479, -0.02456), (0.4524, 0.9927, -0.01955), (0.3801, 0.924, -1.177e-06), (0.3797, 0.9098, 0.01955), (0.43, 0.8712, 0.01543), (0.4987, 0.8185, 0.01781), (0.5674, 0.7658, 0.01543), (0.6177, 0.7272, 0.008905), (0.6163, 0.7131, -1.311e-06), (0.6177, 0.7272, -0.008908), (0.5674, 0.7658, -0.01543), (0.4987, 0.8185, -0.01781), (0.43, 0.8712, -0.01543), (0.3797, 0.9098, -0.01955), (0.3172, 0.8298, -1.132e-06), (0.3185, 0.8182, 0.0331), (0.3734, 0.7865, 0.02611), (0.4484, 0.7432, 0.03015), (0.5234, 0.6999, 0.02611), (0.5783, 0.6808, 0.01508), (0.5785, 0.6777, -1.289e-06), (0.5783, 0.6808, -0.01508), (0.5234, 0.6999, -0.02612), (0.4484, 0.7432, -0.03015), (0.3734, 0.7865, -0.02611), (0.3185, 0.8182, -0.0331), (0.2967, 0.7282, -1.126e-06), (0.2944, 0.7193, 0.04664), (0.3397, 0.695, 0.0368), (0.4017, 0.6619, 0.03632), (0.4636, 0.6287, 0.02611), (0.509, 0.6045, 0.01508), (0.5057, 0.5956, -1.237e-06), (0.509, 0.6045, -0.01508), (0.4636, 0.6287, -0.02612), (0.4017, 0.6619, -0.03633), (0.3397, 0.695, -0.0368), (0.2944, 0.7193, -0.04664), (0.2685, 0.6209, -1.109e-06), (0.267, 0.6149, 0.04664), (0.3144, 0.5985, 0.0368), (0.3791, 0.576, 0.04315), (0.4439, 0.5536, 0.02611), (0.4913, 0.5372, 0.01508), (0.4888, 0.5312, -1.228e-06), (0.4913, 0.5372, -0.01508), (0.4439, 0.5536, -0.02612), (0.3791, 0.576, -0.04315), (0.3144, 0.5985, -0.0368), (0.267, 0.6149, -0.04664), (0.2514, 0.5098, -1.098e-06), (0.2503, 0.5067, 0.04664), (0.299, 0.4985, 0.0368), (0.3654, 0.4872, 0.04249), (0.4319, 0.4759, 0.02611), (0.4806, 0.4676, 0.01508), (0.4785, 0.4645, -1.222e-06), (0.4806, 0.4676, -0.01508), (0.4319, 0.4759, -0.02612), (0.3654, 0.4872, -0.0425), (0.299, 0.4985, -0.0368), (0.2503, 0.5067, -0.04664), (0.2456, 0.3967, -1.095e-06), (0.2447, 0.3967, 0.04664), (0.2938, 0.3967, 0.0368), (0.3609, 0.3967, 0.04249), (0.4279, 0.3967, 0.02611), (0.477, 0.3967, 0.01508), (0.4751, 0.3967, -1.22e-06), (0.477, 0.3967, -0.01508), (0.4279, 0.3967, -0.02612), (0.3609, 0.3967, -0.0425), (0.2938, 0.3967, -0.0368), (0.2447, 0.3967, -0.04664), (0.2514, 0.2837, -1.098e-06), (0.2503, 0.2867, 0.04664), (0.299, 0.295, 0.0368), (0.3654, 0.3063, 0.04249), (0.4319, 0.3176, 0.02611), (0.4806, 0.3259, 0.01508), (0.4785, 0.3289, -1.222e-06), (0.4806, 0.3259, -0.01508), (0.4319, 0.3176, -0.02612), (0.3654, 0.3063, -0.0425), (0.299, 0.295, -0.0368), (0.2503, 0.2867, -0.04664), (0.2685, 0.1726, -1.109e-06), (0.267, 0.1786, 0.04664), (0.3144, 0.195, 0.0368), (0.3791, 0.2174, 0.04315), (0.4439, 0.2398, 0.02611), (0.4913, 0.2562, 0.01508), (0.4888, 0.2622, -1.228e-06), (0.4913, 0.2562, -0.01508), (0.4439, 0.2398, -0.02612), (0.3737, 0.2218, -0.0165), (0.3144, 0.195, -0.0368), (0.267, 0.1786, -0.04664), (0.2967, 0.06527, -1.126e-06), (0.2944, 0.07415, 0.04664), (0.3397, 0.09842, 0.0368), (0.4017, 0.1316, 0.03632), (0.4636, 0.1647, 0.02611), (0.509, 0.189, 0.01508), (0.5057, 0.1979, -1.237e-06), (0.509, 0.189, -0.01508), (0.4636, 0.1647, -0.02612), (0.4017, 0.1316, -0.03633), (0.3397, 0.09842, -0.0368), (0.2944, 0.07415, -0.04664), (0.3172, -0.03633, -1.132e-06), (0.3185, -0.02473, 0.0331), (0.3734, 0.006971, 0.02611), (0.4484, 0.05028, 0.03015), (0.5234, 0.09358, 0.02611), (0.5783, 0.1127, 0.01508), (0.5785, 0.1157, -1.289e-06), (0.5783, 0.1127, -0.01508), (0.5234, 0.09358, -0.02612), (0.4484, 0.05028, -0.03015), (0.3734, 0.006971, -0.02611), (0.3185, -0.02473, -0.0331), (0.3801, -0.1305, -1.177e-06), (0.3797, -0.1164, 0.01955), (0.43, -0.07781, 0.01543), (0.4987, -0.02508, 0.01781), (0.5674, 0.02764, 0.01543), (0.6177, 0.06624, 0.008905), (0.6163, 0.08037, -1.311e-06), (0.6177, 0.06624, -0.008908), (0.5674, 0.02764, -0.01543), (0.4987, -0.02508, -0.01781), (0.43, -0.07781, -0.01543), (0.3797, -0.1164, -0.01955), (0.4548, -0.2157, -1.223e-06), (0.4524, -0.1993, 0.01955), (0.4972, -0.1545, 0.02456), (0.5585, -0.09322, 0.02836), (0.6197, -0.03198, 0.02456), (0.6646, 0.01285, 0.01418), (0.6611, 0.02926, -1.342e-06), (0.6646, 0.01285, -0.01418), (0.6197, -0.03198, -0.02456), (0.5585, -0.09322, -0.02836), (0.4972, -0.1545, -0.02456), (0.4524, -0.1993, -0.01955), (0.5585, -0.09322, 0.02836), (0.4972, -0.1545, -0.02456), (0.6197, -0.03198, -0.02456), (0.5585, -0.09322, -0.02836), (0.6197, -0.03198, 0.02456), (0.6646, 0.01285, 0.01418), (0.6646, 0.01285, -0.01418), (0.6611, 0.02926, -1.342e-06), (0.4972, 0.9479, -0.02456), (0.5585, 0.8867, -0.02836), (0.6197, 0.8254, -0.02456), (0.6197, 0.8254, 0.02456), (0.6646, 0.7806, 0.01418), (0.6611, 0.7642, -1.342e-06), (0.4972, 0.9479, 0.02456), (0.5585, 0.8867, 0.02836), (0.6646, 0.7806, -0.01418), (0.2447, 0.3967, -0.04664), (0.2503, 0.2867, -0.04664), (0.3797, -0.1164, 0.01955), (0.2503, 0.2867, 0.04664), (0.267, 0.1786, 0.04664), (0.2447, 0.3967, 0.04664), (0.267, 0.1786, -0.04664), (0.2944, 0.7193, 0.04664), (0.267, 0.6149, 0.04664), (0.2944, 0.07415, -0.04664), (0.3185, -0.02473, -0.0331), (0.3185, -0.02473, 0.0331), (0.2503, 0.5067, 0.04664), (0.3797, 0.9098, 0.01955), (0.3185, 0.8182, 0.0331), (0.2944, 0.07415, 0.04664), (0.3185, 0.8182, -0.0331), (0.2944, 0.7193, -0.04664), (0.267, 0.6149, -0.04664), (0.2503, 0.5067, -0.04664), (0.3797, 0.9098, -0.01955), (0.3797, -0.1164, -0.01955), (0.4524, 0.9927, -0.01955), (0.4524, 0.9927, 0.01955), (0.4548, -0.2157, -1.223e-06), (0.4524, -0.1993, 0.01955), (0.4524, -0.1993, 0.01955), (0.4524, -0.1993, -0.01955), (0.4524, -0.1993, -0.01955), (0.4972, -0.1545, 0.02456), (0.4987, -0.02508, 0.01781), (0.5585, -0.09322, 0.02836), (0.4439, 0.2398, -0.02612), (0.5674, 0.02764, -0.01543), (0.6197, -0.03198, -0.02456), (0.4987, -0.02508, -0.01781), (0.5585, -0.09322, -0.02836), (0.4636, 0.1647, 0.02611), (0.5234, 0.09358, 0.02611), (0.3397, 0.695, 0.0368), (0.3144, 0.5985, 0.0368), (0.4484, 0.05028, 0.03015), (0.4636, 0.1647, -0.02612), (0.3397, 0.09842, 0.0368), (0.6197, 0.8254, 0.02456), (0.5674, 0.7658, 0.01543), (0.3397, 0.09842, -0.0368), (0.3734, 0.006971, -0.02611), (0.3397, 0.695, -0.0368), (0.3144, 0.5985, -0.0368), (0.3734, 0.006971, 0.02611), (0.43, -0.07781, 0.01543), (0.3734, 0.7865, -0.02611), (0.5234, 0.09358, -0.02612), (0.4484, 0.7432, 0.03015), (0.4439, 0.5536, -0.02612), (0.5674, 0.7658, -0.01543), (0.5234, 0.6999, -0.02612), (0.5674, 0.02764, 0.01543), (0.4484, 0.05028, -0.03015), (0.43, 0.8712, -0.01543), (0.3144, 0.195, -0.0368), (0.4439, 0.5536, 0.02611), (0.3734, 0.7865, 0.02611), (0.5234, 0.6999, 0.02611), (0.4636, 0.6287, 0.02611), (0.43, 0.8712, 0.01543), (0.4439, 0.2398, 0.02611), (0.4987, 0.8185, -0.01781), (0.4484, 0.7432, -0.03015), (0.6197, -0.03198, 0.02456), (0.4987, 0.8185, 0.01781), (0.4636, 0.6287, -0.02612), (0.43, -0.07781, -0.01543), (0.6197, 0.8254, -0.02456), (0.5585, 0.8867, 0.02836), (0.4972, 0.9479, -0.02456), (0.4972, -0.1545, -0.02456), (0.5585, 0.8867, -0.02836), (0.4972, 0.9479, 0.02456), (0.4972, -0.1545, 0.02456), (0.3144, 0.195, 0.0368), (0.3791, 0.2174, 0.04315), (0.4017, 0.1316, 0.03632), (0.4017, 0.6619, 0.03632), (0.3791, 0.576, 0.04315), (0.3737, 0.2218, -0.0165), (0.4017, 0.1316, -0.03633), (0.4017, 0.6619, -0.03633), (0.3791, 0.576, -0.04315), (0.509, 0.189, -0.01508), (0.5783, 0.1127, -0.01508), (0.6177, 0.06624, -0.008908), (0.6646, 0.7806, -0.01418), (0.6177, 0.7272, -0.008908), (0.6646, 0.7806, 0.01418), (0.6177, 0.7272, 0.008905), (0.4913, 0.5372, 0.01508), (0.509, 0.189, 0.01508), (0.5783, 0.1127, 0.01508), (0.6177, 0.06624, 0.008905), (0.5783, 0.6808, -0.01508), (0.4913, 0.2562, 0.01508), (0.5783, 0.6808, 0.01508), (0.509, 0.6045, 0.01508), (0.6646, 0.01285, 0.01418), (0.509, 0.6045, -0.01508), (0.6646, 0.01285, -0.01418)], [], [(0, 12, 13, 196), (1, 186, 14, 2), (252, 239, 244, 3), (248, 15, 16, 217), (4, 218, 269, 5), (268, 17, 18, 6), (6, 18, 267, 7), (266, 19, 229, 247), (8, 20, 21, 251), (9, 241, 22, 249), (10, 233, 23, 11), (195, 193, 12, 0), (12, 24, 25, 13), (186, 187, 236, 14), (239, 26, 27, 244), (15, 227, 28, 16), (218, 237, 29, 269), (17, 276, 30, 18), (18, 30, 274, 267), (19, 31, 32, 229), (20, 230, 242, 21), (241, 33, 34, 22), (233, 225, 35, 23), (193, 189, 24, 12), (24, 36, 37, 25), (187, 180, 38, 236), (26, 212, 257, 27), (93, 105, 106, 94), (237, 238, 277, 29), (276, 41, 42, 30), (30, 42, 279, 274), (31, 43, 245, 32), (230, 44, 45, 242), (225, 221, 190, 35), (189, 47, 36, 24), (36, 48, 49, 37), (180, 181, 50, 38), (212, 213, 51, 257), (99, 111, 112, 100), (238, 52, 53, 277), (41, 270, 54, 42), (42, 54, 55, 279), (43, 55, 228, 245), (44, 56, 57, 45), (261, 262, 58, 46), (221, 222, 59, 190), (47, 191, 48, 36), (48, 60, 61, 49), (181, 185, 62, 50), (213, 62, 63, 51), (87, 99, 100, 88), (52, 64, 65, 53), (270, 65, 66, 54), (54, 66, 67, 55), (55, 67, 68, 228), (56, 68, 69, 57), (33, 261, 46, 34), (222, 70, 192, 59), (191, 71, 60, 48), (60, 72, 73, 61), (185, 178, 74, 62), (62, 74, 75, 63), (63, 75, 76, 64), (64, 76, 77, 65), (65, 77, 78, 66), (66, 78, 79, 67), (67, 79, 80, 68), (68, 80, 81, 69), (69, 81, 82, 70), (70, 82, 83, 192), (71, 173, 72, 60), (72, 84, 85, 73), (178, 176, 86, 74), (74, 86, 87, 75), (75, 87, 88, 76), (76, 88, 89, 77), (77, 89, 90, 78), (78, 90, 91, 79), (79, 91, 92, 80), (80, 92, 93, 81), (81, 93, 94, 82), (82, 94, 95, 83), (173, 174, 84, 72), (84, 96, 97, 85), (176, 177, 254, 86), (216, 223, 214, 256), (88, 240, 275, 89), (89, 101, 102, 90), (90, 102, 103, 91), (91, 103, 104, 92), (92, 205, 259, 93), (94, 234, 107, 95), (174, 179, 96, 84), (96, 108, 188, 97), (177, 109, 110, 254), (39, 258, 235, 40), (105, 117, 118, 106), (240, 210, 113, 275), (101, 271, 114, 102), (102, 114, 115, 103), (103, 263, 215, 104), (205, 116, 260, 259), (117, 129, 220, 118), (234, 219, 119, 107), (179, 182, 108, 96), (108, 120, 121, 188), (109, 184, 122, 110), (227, 39, 40, 28), (111, 123, 211, 112), (210, 124, 125, 113), (271, 272, 126, 114), (114, 126, 127, 115), (263, 264, 128, 215), (116, 226, 232, 260), (262, 69, 70, 58), (219, 130, 131, 119), (182, 183, 120, 108), (120, 132, 133, 121), (184, 175, 134, 122), (223, 224, 135, 214), (123, 203, 231, 211), (124, 136, 273, 125), (272, 137, 138, 126), (126, 138, 139, 127), (264, 265, 140, 128), (226, 206, 141, 232), (129, 208, 142, 220), (130, 246, 143, 131), (183, 194, 132, 120), (132, 144, 145, 133), (224, 146, 147, 135), (203, 204, 243, 231), (136, 148, 149, 273), (137, 278, 150, 138), (138, 150, 280, 139), (265, 151, 152, 140), (206, 207, 153, 141), (208, 209, 250, 142), (246, 154, 155, 143), (195, 0, 196, 170, 171, 167, 168, 169, 172, 166, 165, 164), (194, 200, 144, 132), (198, 253, 134, 175), (199, 197, 202), (201, 157, 159, 158, 162, 163, 161, 160, 156, 202, 197), (87, 86, 98, 255), (258, 63, 64, 235), (216, 256, 255, 98)])
me_torus.polygons.foreach_set('use_smooth', [True] * 147)
me_torus.materials.append(mat_sword_hilt)
me_torus.use_remesh_preserve_volume = False
me_torus.use_remesh_preserve_attributes = False
me_torus.use_mirror_vertex_groups = False
me_torus.update()
me_cube = bpy.data.meshes.new('Cube')
me_cube.from_pydata([(0.2251, 0.3741, -2.278), (0.2251, -0.3741, -2.278), (-0.2251, -0.3741, -2.278), (-0.2251, 0.3741, -2.278), (0.7058, 1.173, 2.208), (0.7058, -1.173, 2.208), (-0.7058, -1.173, 2.208), (-0.7058, 1.173, 2.208), (0.08008, 0.1331, -2.555), (0.08008, -0.1331, -2.555), (-0.08008, -0.1331, -2.555), (-0.08008, 0.1331, -2.555), (0.3741, 0.0176, -2.278), (-0.3741, -0.005021, -2.278), (1.173, -0.2543, 2.208), (-1.173, -0.2543, 2.208), (-0.3741, 0.1059, -2.278), (-1.173, 0.3173, 2.208), (0.3741, 0.04888, -2.278), (1.173, 0.3173, 2.208), (0.4806, 0.7985, 0.106), (0.4806, -0.7985, 0.106), (-0.4806, -0.7985, 0.106), (-0.4806, 0.7985, 0.106), (0.7985, -0.1269, 0.1147), (-0.7985, -0.1269, 0.1147), (-0.7985, 0.17, 0.1147), (0.7985, 0.17, 0.1147), (-0.3841, 0.07883, -2.278), (-0.9261, 0.03152, 2.208), (0.3841, 0.0397, -2.278), (0.9261, 0.03152, 2.208), (0.8198, 0.02157, 0.106), (-0.8198, 0.02157, 0.106), (0.7985, -0.1269, 0.1147), (0.7985, 0.17, 0.1147), (0.8198, 0.02157, 0.106), (0.8198, 0.02157, 0.106), (5.433e-08, 0.4138, -2.47), (-2.792e-08, -0.4121, -2.47), (1.366e-07, 1.295, 2.483), (-3.898e-07, -1.294, 2.483), (2.965e-08, 0.1477, -2.776), (1.32e-08, -0.1461, -2.776), (-3.898e-07, -0.2799, 2.483), (4.977e-09, 0.3511, 2.483), (-2.253e-07, -0.8806, 0.1622), (1.366e-07, 0.8823, 0.1622), (-1.266e-07, 0.03562, 2.483), (-3.898e-07, -0.2799, 2.483), (-3.898e-07, -1.294, 2.483), (-2.253e-07, -0.8806, 0.1622), (5.433e-08, 0.4138, -2.47), (1.366e-07, 0.8823, 0.1622), (1.32e-08, -0.1461, -2.776), (-2.792e-08, -0.4121, -2.47), (2.965e-08, 0.1477, -2.776), (-1.266e-07, 0.03562, 2.483), (1.366e-07, 1.295, 2.483), (4.977e-09, 0.3511, 2.483), (-0.7985, -0.1269, 0.1147), (-0.7985, 0.17, 0.1147), (-0.8198, 0.02157, 0.106), (-0.8198, 0.02157, 0.106), (-3.898e-07, -0.2799, 2.483), (1.173, -0.2543, 2.208), (4.977e-09, 0.3511, 2.483), (1.173, 0.3173, 2.208), (-1.266e-07, 0.03562, 2.483), (0.9261, 0.03152, 2.208), (-3.898e-07, -0.2799, 2.483), (-1.173, -0.2543, 2.208), (4.977e-09, 0.3511, 2.483), (-1.173, 0.3173, 2.208), (-1.266e-07, 0.03562, 2.483), (-0.9261, 0.03152, 2.208)], [], [(44, 15, 6, 41), (24, 14, 5, 21), (46, 41, 6, 22), (26, 17, 7, 23), (47, 52, 3, 23), (39, 2, 10, 43), (38, 0, 8, 56), (48, 29, 71, 70), (32, 31, 65, 34), (22, 6, 15, 25), (33, 75, 73, 61), (40, 7, 17, 45), (20, 4, 19, 27), (12, 24, 21, 1), (39, 46, 22, 2), (16, 26, 23, 3), (40, 47, 23, 7), (30, 37, 24, 12), (2, 22, 25, 13), (28, 63, 26, 16), (0, 20, 27, 18), (72, 73, 75, 74), (35, 67, 69, 36), (60, 71, 29, 62), (18, 27, 37, 30), (13, 25, 63, 28), (14, 49, 50, 5), (21, 5, 50, 51), (20, 0, 38, 53), (1, 55, 54, 9), (3, 52, 42, 11), (31, 57, 64, 65), (4, 58, 59, 19), (1, 21, 51, 55), (4, 20, 53, 58), (67, 66, 68, 69), (10, 2, 13, 28, 16, 3, 11, 42, 43), (9, 54, 56, 8, 0, 18, 30, 12, 1)])
me_cube.polygons.foreach_set('use_smooth', [True] * 38)
me_cube.materials.append(mat_sword_metal)
me_cube.use_remesh_preserve_volume = False
me_cube.use_remesh_preserve_attributes = False
me_cube.use_mirror_vertex_groups = False
me_cube.update()

# ---- objects
ob_cube = bpy.data.objects.new('Cube', me_cube_001)
ob_handle = bpy.data.objects.new('Handle', me_cylinder)
ob_hilt = bpy.data.objects.new('Hilt', me_torus)
ob_blade = bpy.data.objects.new('Blade', me_cube)

# ---- transforms, parenting, visibility, modifiers, constraints
ob_cube.location = (0.001928, 0.00205, 2.981)
ob_cube.rotation_euler = (0.7847, -0.0, 1.571)
ob_cube.scale = (0.01657, 0.07307, 0.07307)
ob_cube.lineart.crease_threshold = 0.0
ob_handle.location = (0.0004916, 0.001855, 2.684)
ob_handle.rotation_euler = (0.0, -0.0, 1.571)
ob_handle.scale = (0.06056, 0.06687, 0.07497)
ob_handle.lineart.crease_threshold = 0.0
ob_hilt.location = (0.2153, 0.001347, 2.646)
ob_hilt.rotation_euler = (-1.571, 1.571, 0.0)
ob_hilt.scale = (0.5289, 0.5289, 1.256)
ob_hilt.lineart.crease_threshold = 0.0
ob_blade.location = (0.001192, 0.0002106, 1.18)
ob_blade.rotation_euler = (0.0, -0.0, 1.571)
ob_blade.scale = (0.01781, 0.07135, 0.5289)
ob_blade.lock_rotations_4d = False
ob_blade.empty_display_type = 'ARROWS'
ob_blade.lineart.crease_threshold = 0.0

# ---- collection membership
col_collection_1.objects.link(ob_cube)
col_collection_1.objects.link(ob_handle)
col_collection_1.objects.link(ob_hilt)
col_collection_1.objects.link(ob_blade)

# ---- scene / render settings (as saved in the file)
scene.frame_start = 1; scene.frame_end = 250; scene.frame_set(0)
scene.render.engine = 'BLENDER_EEVEE_NEXT'
scene.render.resolution_percentage = 50
scene.render.dither_intensity = 0.0
scene.cycles.use_denoising = False
scene.cycles.samples = 10
scene.cycles.sampling_pattern = 'TABULATED_SOBOL'
scene.cycles.light_sampling_threshold = 0.0
scene.cycles.use_adaptive_sampling = False
scene.cycles.use_light_tree = False
scene.cycles.blur_glossy = 0.0
scene.cycles.volume_bounces = 1
scene.cycles.pixel_filter_type = 'GAUSSIAN'
scene.cycles.sample_clamp_indirect = 0.0
scene.view_settings.view_transform = 'Standard'
bpy.context.view_layer.update()

# ---- added for rendering (the .blend has no active camera and no usable light): camera, sun
cam_auto = bpy.data.cameras.new('AutoCamera')
cam_auto.lens = 50.0
cam_auto.sensor_width = 36.0
cam_auto.clip_end = 1000.0
ob_auto_camera = bpy.data.objects.new('AutoCamera', cam_auto)
scene.collection.objects.link(ob_auto_camera)
ob_auto_camera.location = (3.18049, -3.80865, 3.9359)
ob_auto_camera.rotation_euler = (1.09748, -7.21219e-08, 0.694738)
scene.camera = ob_auto_camera
light_auto_sun = bpy.data.lights.new('AutoSun', 'SUN')
light_auto_sun.energy = 3.0
light_auto_sun.angle = 0.0523599
ob_auto_sun = bpy.data.objects.new('AutoSun', light_auto_sun)
scene.collection.objects.link(ob_auto_sun)
ob_auto_sun.rotation_euler = (0.872665, 0.174533, 0.523599)
bpy.context.view_layer.update()

